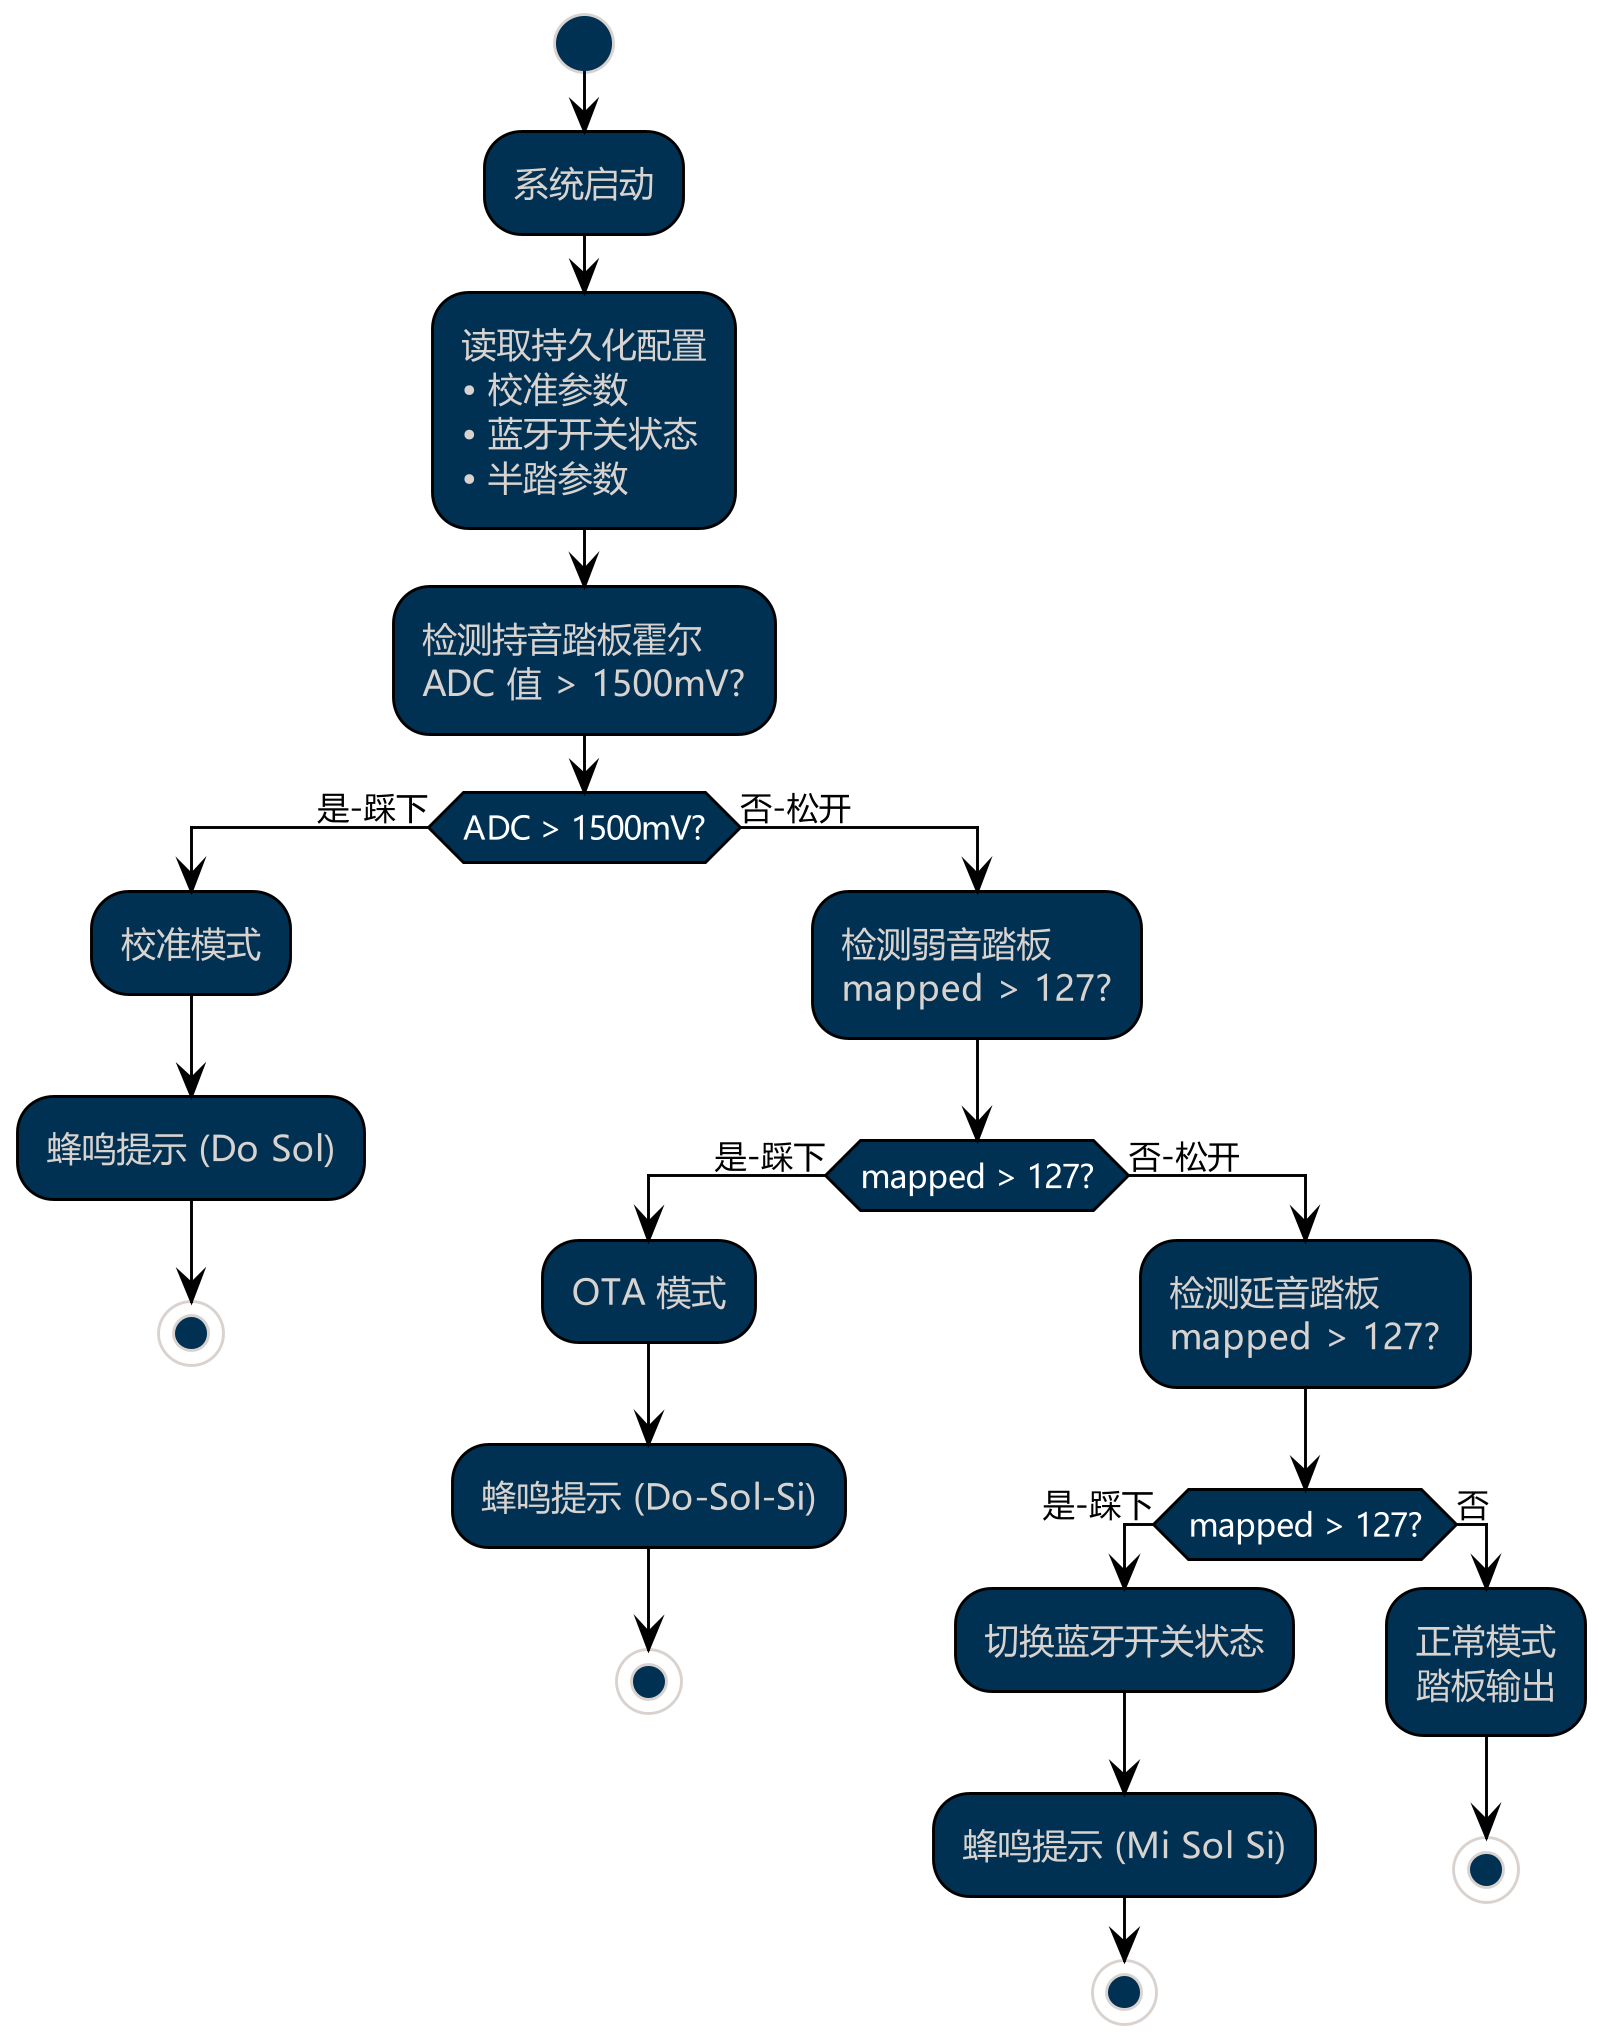

The diagram above was rendered by PlantUML. Its source (embedded in the PNG):
@startuml
!theme blueprint
skinparam dpi 280
skinparam backgroundColor transparent
skinparam defaultFontName Microsoft YaHei UI
skinparam activityBorderColor black
skinparam arrowColor black
skinparam arrowFontColor black
skinparam activityDiamondBorderColor black
skinparam activityDiamondFontColor white
skinparam activityBarColor black
skinparam handwritten false
'title 开机模式判断流程

start
:系统启动;
:读取持久化配置\n• 校准参数\n• 蓝牙开关状态\n• 半踏参数;
:检测持音踏板霍尔\nADC 值 > 1500mV?;
if (ADC > 1500mV?) then (是-踩下)
  :校准模式;
  :蜂鸣提示 (Do Sol);
  stop
else (否-松开)
  :检测弱音踏板\nmapped > 127?;
  if (mapped > 127?) then (是-踩下)
    :OTA 模式;
    :蜂鸣提示 (Do-Sol-Si);
    stop
  else (否-松开)
    :检测延音踏板\nmapped > 127?;
    if (mapped > 127?) then (是-踩下)
      :切换蓝牙开关状态;
      :蜂鸣提示 (Mi Sol Si);
      stop
    else (否)
      :正常模式\n踏板输出;
      stop
    endif
  endif
endif

@enduml